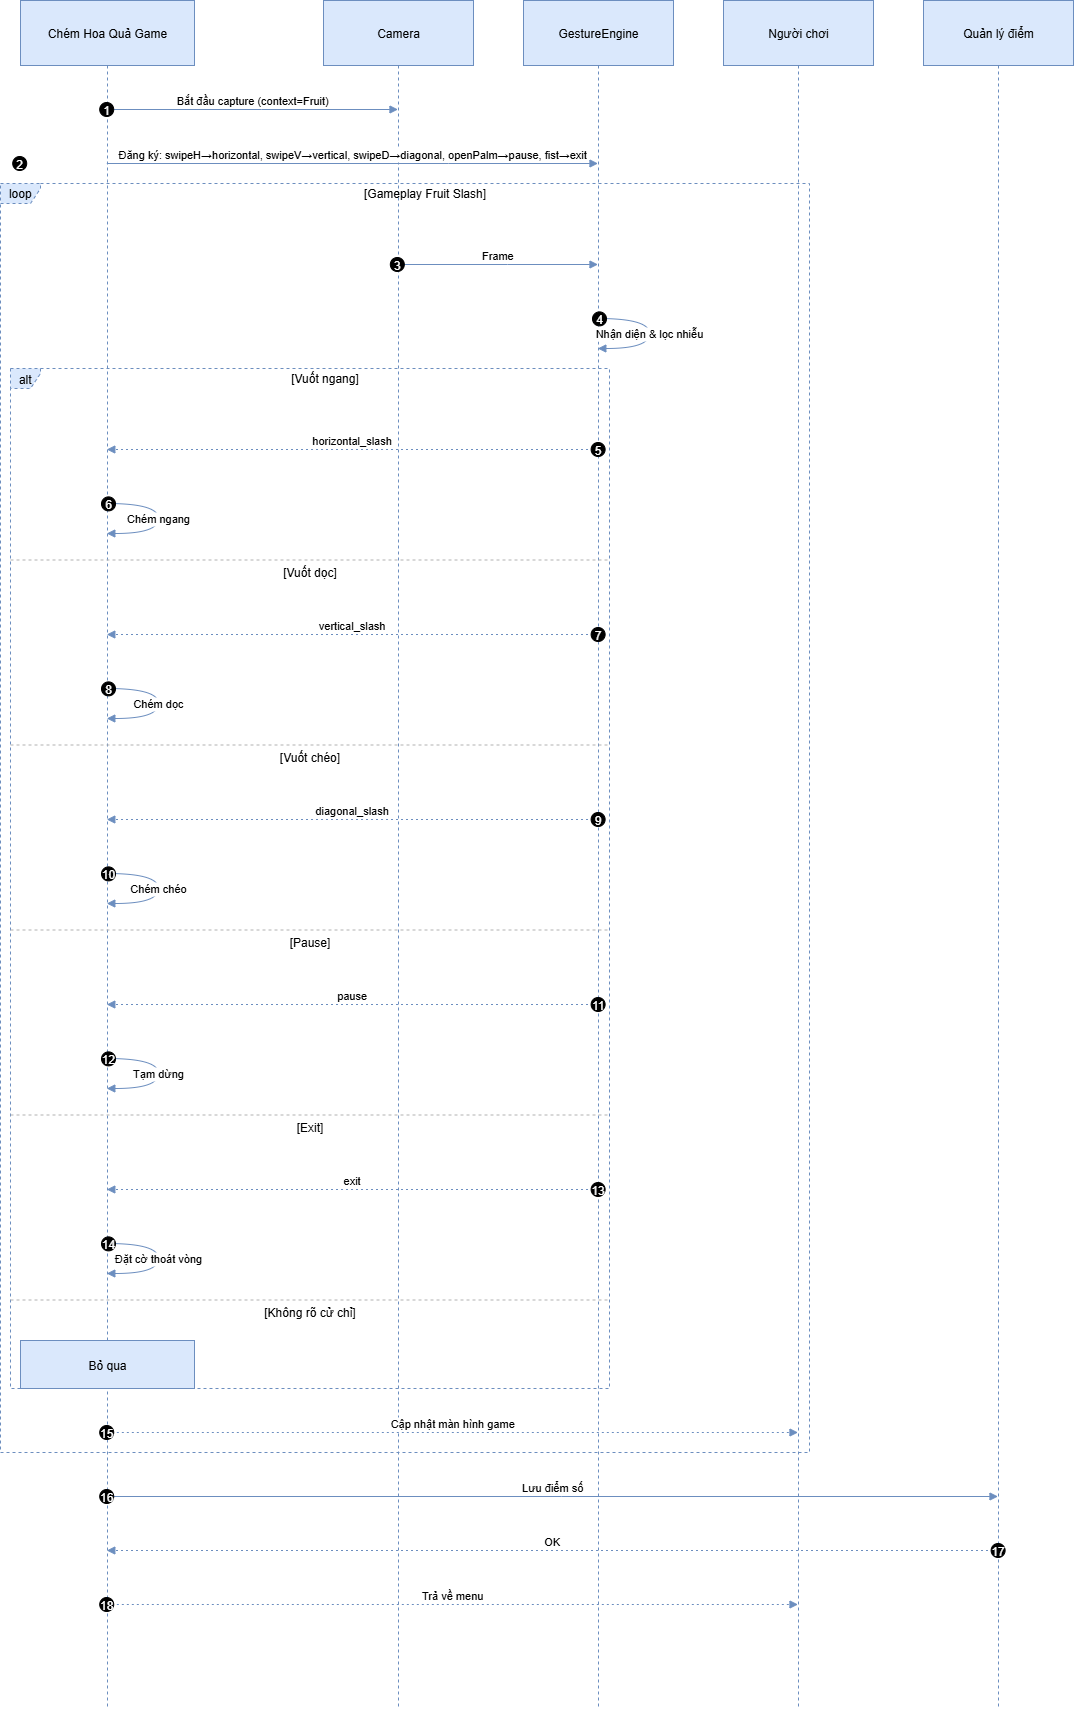

The diagram above was exported from draw.io. Its source (the exported page's mxGraphModel, read from the mxfile embedded in the PNG):
<mxGraphModel dx="1216" dy="711" grid="1" gridSize="10" guides="1" tooltips="1" connect="1" arrows="1" fold="1" page="1" pageScale="1" pageWidth="850" pageHeight="1100" math="0" shadow="0">
  <root>
    <mxCell id="0" />
    <mxCell id="1" parent="0" />
    <mxCell id="i0w7kVnVW54dZWxd1ZbS-141" value="Chém Hoa Quả Game" style="shape=umlLifeline;perimeter=lifelinePerimeter;whiteSpace=wrap;container=1;dropTarget=0;collapsible=0;recursiveResize=0;outlineConnect=0;portConstraint=eastwest;newEdgeStyle={&quot;edgeStyle&quot;:&quot;elbowEdgeStyle&quot;,&quot;elbow&quot;:&quot;vertical&quot;,&quot;curved&quot;:0,&quot;rounded&quot;:0};size=65;fillColor=#dae8fc;strokeColor=#6c8ebf;" vertex="1" parent="1">
      <mxGeometry x="40" y="240" width="174" height="1709" as="geometry" />
    </mxCell>
    <mxCell id="i0w7kVnVW54dZWxd1ZbS-142" value="Camera" style="shape=umlLifeline;perimeter=lifelinePerimeter;whiteSpace=wrap;container=1;dropTarget=0;collapsible=0;recursiveResize=0;outlineConnect=0;portConstraint=eastwest;newEdgeStyle={&quot;edgeStyle&quot;:&quot;elbowEdgeStyle&quot;,&quot;elbow&quot;:&quot;vertical&quot;,&quot;curved&quot;:0,&quot;rounded&quot;:0};size=65;fillColor=#dae8fc;strokeColor=#6c8ebf;" vertex="1" parent="1">
      <mxGeometry x="343" y="240" width="150" height="1709" as="geometry" />
    </mxCell>
    <mxCell id="i0w7kVnVW54dZWxd1ZbS-143" value="GestureEngine" style="shape=umlLifeline;perimeter=lifelinePerimeter;whiteSpace=wrap;container=1;dropTarget=0;collapsible=0;recursiveResize=0;outlineConnect=0;portConstraint=eastwest;newEdgeStyle={&quot;edgeStyle&quot;:&quot;elbowEdgeStyle&quot;,&quot;elbow&quot;:&quot;vertical&quot;,&quot;curved&quot;:0,&quot;rounded&quot;:0};size=65;fillColor=#dae8fc;strokeColor=#6c8ebf;" vertex="1" parent="1">
      <mxGeometry x="543" y="240" width="150" height="1709" as="geometry" />
    </mxCell>
    <mxCell id="i0w7kVnVW54dZWxd1ZbS-144" value="Người chơi" style="shape=umlLifeline;perimeter=lifelinePerimeter;whiteSpace=wrap;container=1;dropTarget=0;collapsible=0;recursiveResize=0;outlineConnect=0;portConstraint=eastwest;newEdgeStyle={&quot;edgeStyle&quot;:&quot;elbowEdgeStyle&quot;,&quot;elbow&quot;:&quot;vertical&quot;,&quot;curved&quot;:0,&quot;rounded&quot;:0};size=65;fillColor=#dae8fc;strokeColor=#6c8ebf;" vertex="1" parent="1">
      <mxGeometry x="743" y="240" width="150" height="1709" as="geometry" />
    </mxCell>
    <mxCell id="i0w7kVnVW54dZWxd1ZbS-145" value="Quản lý điểm" style="shape=umlLifeline;perimeter=lifelinePerimeter;whiteSpace=wrap;container=1;dropTarget=0;collapsible=0;recursiveResize=0;outlineConnect=0;portConstraint=eastwest;newEdgeStyle={&quot;edgeStyle&quot;:&quot;elbowEdgeStyle&quot;,&quot;elbow&quot;:&quot;vertical&quot;,&quot;curved&quot;:0,&quot;rounded&quot;:0};size=65;fillColor=#dae8fc;strokeColor=#6c8ebf;" vertex="1" parent="1">
      <mxGeometry x="943" y="240" width="150" height="1709" as="geometry" />
    </mxCell>
    <mxCell id="i0w7kVnVW54dZWxd1ZbS-146" value="alt" style="shape=umlFrame;dashed=1;pointerEvents=0;dropTarget=0;strokeColor=#6c8ebf;height=20;width=30;fillColor=#dae8fc;" vertex="1" parent="1">
      <mxGeometry x="30" y="608" width="599" height="1020" as="geometry" />
    </mxCell>
    <mxCell id="i0w7kVnVW54dZWxd1ZbS-147" value="[Vuốt ngang]" style="text;strokeColor=none;fillColor=none;align=center;verticalAlign=middle;whiteSpace=wrap;" vertex="1" parent="i0w7kVnVW54dZWxd1ZbS-146">
      <mxGeometry x="30" width="569" height="20" as="geometry" />
    </mxCell>
    <mxCell id="i0w7kVnVW54dZWxd1ZbS-148" value="[Vuốt dọc]" style="shape=line;dashed=1;whiteSpace=wrap;verticalAlign=top;labelPosition=center;verticalLabelPosition=middle;align=center;strokeColor=#B3B3B3;" vertex="1" parent="i0w7kVnVW54dZWxd1ZbS-146">
      <mxGeometry y="190" width="599" height="3" as="geometry" />
    </mxCell>
    <mxCell id="i0w7kVnVW54dZWxd1ZbS-149" value="[Vuốt chéo]" style="shape=line;dashed=1;whiteSpace=wrap;verticalAlign=top;labelPosition=center;verticalLabelPosition=middle;align=center;strokeColor=#B3B3B3;" vertex="1" parent="i0w7kVnVW54dZWxd1ZbS-146">
      <mxGeometry y="375" width="599" height="3" as="geometry" />
    </mxCell>
    <mxCell id="i0w7kVnVW54dZWxd1ZbS-150" value="[Pause]" style="shape=line;dashed=1;whiteSpace=wrap;verticalAlign=top;labelPosition=center;verticalLabelPosition=middle;align=center;strokeColor=#B3B3B3;" vertex="1" parent="i0w7kVnVW54dZWxd1ZbS-146">
      <mxGeometry y="560" width="599" height="3" as="geometry" />
    </mxCell>
    <mxCell id="i0w7kVnVW54dZWxd1ZbS-151" value="[Exit]" style="shape=line;dashed=1;whiteSpace=wrap;verticalAlign=top;labelPosition=center;verticalLabelPosition=middle;align=center;strokeColor=#B3B3B3;" vertex="1" parent="i0w7kVnVW54dZWxd1ZbS-146">
      <mxGeometry y="745" width="599" height="3" as="geometry" />
    </mxCell>
    <mxCell id="i0w7kVnVW54dZWxd1ZbS-152" value="[Không rõ cử chỉ]" style="shape=line;dashed=1;whiteSpace=wrap;verticalAlign=top;labelPosition=center;verticalLabelPosition=middle;align=center;strokeColor=#B3B3B3;" vertex="1" parent="i0w7kVnVW54dZWxd1ZbS-146">
      <mxGeometry y="930" width="599" height="3" as="geometry" />
    </mxCell>
    <mxCell id="i0w7kVnVW54dZWxd1ZbS-153" value="loop" style="shape=umlFrame;dashed=1;pointerEvents=0;dropTarget=0;strokeColor=#6c8ebf;height=20;width=40;fillColor=#dae8fc;" vertex="1" parent="1">
      <mxGeometry x="20" y="423" width="809" height="1269" as="geometry" />
    </mxCell>
    <mxCell id="i0w7kVnVW54dZWxd1ZbS-154" value="[Gameplay Fruit Slash]" style="text;strokeColor=none;fillColor=none;align=center;verticalAlign=middle;whiteSpace=wrap;" vertex="1" parent="i0w7kVnVW54dZWxd1ZbS-153">
      <mxGeometry x="40" width="769" height="20" as="geometry" />
    </mxCell>
    <mxCell id="i0w7kVnVW54dZWxd1ZbS-155" value="Bắt đầu capture (context=Fruit)" style="verticalAlign=bottom;edgeStyle=elbowEdgeStyle;elbow=vertical;curved=0;rounded=0;endArrow=block;fillColor=#dae8fc;strokeColor=#6c8ebf;" edge="1" parent="1" source="i0w7kVnVW54dZWxd1ZbS-141" target="i0w7kVnVW54dZWxd1ZbS-142">
      <mxGeometry relative="1" as="geometry">
        <Array as="points">
          <mxPoint x="281" y="349" />
        </Array>
      </mxGeometry>
    </mxCell>
    <mxCell id="i0w7kVnVW54dZWxd1ZbS-156" value="1" style="ellipse;aspect=fixed;fillColor=#000000;align=center;fontColor=#FFFFFF;" vertex="1" parent="i0w7kVnVW54dZWxd1ZbS-155">
      <mxGeometry width="14" height="14" relative="1" as="geometry">
        <mxPoint x="-153" y="-7" as="offset" />
      </mxGeometry>
    </mxCell>
    <mxCell id="i0w7kVnVW54dZWxd1ZbS-157" value="Đăng ký: swipeH→horizontal, swipeV→vertical, swipeD→diagonal, openPalm→pause, fist→exit" style="verticalAlign=bottom;edgeStyle=elbowEdgeStyle;elbow=vertical;curved=0;rounded=0;endArrow=block;fillColor=#dae8fc;strokeColor=#6c8ebf;" edge="1" parent="1" source="i0w7kVnVW54dZWxd1ZbS-141" target="i0w7kVnVW54dZWxd1ZbS-143">
      <mxGeometry relative="1" as="geometry">
        <Array as="points">
          <mxPoint x="468" y="403" />
        </Array>
      </mxGeometry>
    </mxCell>
    <mxCell id="i0w7kVnVW54dZWxd1ZbS-158" value="2" style="ellipse;aspect=fixed;fillColor=#000000;align=center;fontColor=#FFFFFF;" vertex="1" parent="i0w7kVnVW54dZWxd1ZbS-157">
      <mxGeometry width="14" height="14" relative="1" as="geometry">
        <mxPoint x="-340" y="-7" as="offset" />
      </mxGeometry>
    </mxCell>
    <mxCell id="i0w7kVnVW54dZWxd1ZbS-159" value="Frame" style="verticalAlign=bottom;edgeStyle=elbowEdgeStyle;elbow=vertical;curved=0;rounded=0;endArrow=block;fillColor=#dae8fc;strokeColor=#6c8ebf;" edge="1" parent="1" source="i0w7kVnVW54dZWxd1ZbS-142" target="i0w7kVnVW54dZWxd1ZbS-143">
      <mxGeometry relative="1" as="geometry">
        <Array as="points">
          <mxPoint x="527" y="504" />
        </Array>
      </mxGeometry>
    </mxCell>
    <mxCell id="i0w7kVnVW54dZWxd1ZbS-160" value="3" style="ellipse;aspect=fixed;fillColor=#000000;align=center;fontColor=#FFFFFF;" vertex="1" parent="i0w7kVnVW54dZWxd1ZbS-159">
      <mxGeometry width="14" height="14" relative="1" as="geometry">
        <mxPoint x="-107.5" y="-7" as="offset" />
      </mxGeometry>
    </mxCell>
    <mxCell id="i0w7kVnVW54dZWxd1ZbS-161" value="Nhận diện &amp; lọc nhiễu" style="curved=1;endArrow=block;rounded=0;fillColor=#dae8fc;strokeColor=#6c8ebf;" edge="1" parent="1" source="i0w7kVnVW54dZWxd1ZbS-143" target="i0w7kVnVW54dZWxd1ZbS-143">
      <mxGeometry relative="1" as="geometry">
        <Array as="points">
          <mxPoint x="669" y="558" />
          <mxPoint x="669" y="588" />
        </Array>
      </mxGeometry>
    </mxCell>
    <mxCell id="i0w7kVnVW54dZWxd1ZbS-162" value="4" style="ellipse;aspect=fixed;fillColor=#000000;align=center;fontColor=#FFFFFF;" vertex="1" parent="i0w7kVnVW54dZWxd1ZbS-161">
      <mxGeometry width="14" height="14" relative="1" as="geometry">
        <mxPoint x="-57" y="-22" as="offset" />
      </mxGeometry>
    </mxCell>
    <mxCell id="i0w7kVnVW54dZWxd1ZbS-163" value="horizontal_slash" style="verticalAlign=bottom;edgeStyle=elbowEdgeStyle;elbow=vertical;curved=0;rounded=0;dashed=1;dashPattern=2 3;endArrow=block;fillColor=#dae8fc;strokeColor=#6c8ebf;" edge="1" parent="1" source="i0w7kVnVW54dZWxd1ZbS-143" target="i0w7kVnVW54dZWxd1ZbS-141">
      <mxGeometry relative="1" as="geometry">
        <Array as="points">
          <mxPoint x="384" y="689" />
        </Array>
      </mxGeometry>
    </mxCell>
    <mxCell id="i0w7kVnVW54dZWxd1ZbS-164" value="5" style="ellipse;aspect=fixed;fillColor=#000000;align=center;fontColor=#FFFFFF;" vertex="1" parent="i0w7kVnVW54dZWxd1ZbS-163">
      <mxGeometry width="14" height="14" relative="1" as="geometry">
        <mxPoint x="239" y="-7" as="offset" />
      </mxGeometry>
    </mxCell>
    <mxCell id="i0w7kVnVW54dZWxd1ZbS-165" value="Chém ngang" style="curved=1;endArrow=block;rounded=0;fillColor=#dae8fc;strokeColor=#6c8ebf;" edge="1" parent="1" source="i0w7kVnVW54dZWxd1ZbS-141" target="i0w7kVnVW54dZWxd1ZbS-141">
      <mxGeometry relative="1" as="geometry">
        <Array as="points">
          <mxPoint x="178" y="743" />
          <mxPoint x="178" y="773" />
        </Array>
      </mxGeometry>
    </mxCell>
    <mxCell id="i0w7kVnVW54dZWxd1ZbS-166" value="6" style="ellipse;aspect=fixed;fillColor=#000000;align=center;fontColor=#FFFFFF;" vertex="1" parent="i0w7kVnVW54dZWxd1ZbS-165">
      <mxGeometry width="14" height="14" relative="1" as="geometry">
        <mxPoint x="-57" y="-22" as="offset" />
      </mxGeometry>
    </mxCell>
    <mxCell id="i0w7kVnVW54dZWxd1ZbS-167" value="vertical_slash" style="verticalAlign=bottom;edgeStyle=elbowEdgeStyle;elbow=vertical;curved=0;rounded=0;dashed=1;dashPattern=2 3;endArrow=block;fillColor=#dae8fc;strokeColor=#6c8ebf;" edge="1" parent="1" source="i0w7kVnVW54dZWxd1ZbS-143" target="i0w7kVnVW54dZWxd1ZbS-141">
      <mxGeometry relative="1" as="geometry">
        <Array as="points">
          <mxPoint x="384" y="874" />
        </Array>
      </mxGeometry>
    </mxCell>
    <mxCell id="i0w7kVnVW54dZWxd1ZbS-168" value="7" style="ellipse;aspect=fixed;fillColor=#000000;align=center;fontColor=#FFFFFF;" vertex="1" parent="i0w7kVnVW54dZWxd1ZbS-167">
      <mxGeometry width="14" height="14" relative="1" as="geometry">
        <mxPoint x="239" y="-7" as="offset" />
      </mxGeometry>
    </mxCell>
    <mxCell id="i0w7kVnVW54dZWxd1ZbS-169" value="Chém dọc" style="curved=1;endArrow=block;rounded=0;fillColor=#dae8fc;strokeColor=#6c8ebf;" edge="1" parent="1" source="i0w7kVnVW54dZWxd1ZbS-141" target="i0w7kVnVW54dZWxd1ZbS-141">
      <mxGeometry relative="1" as="geometry">
        <Array as="points">
          <mxPoint x="178" y="928" />
          <mxPoint x="178" y="958" />
        </Array>
      </mxGeometry>
    </mxCell>
    <mxCell id="i0w7kVnVW54dZWxd1ZbS-170" value="8" style="ellipse;aspect=fixed;fillColor=#000000;align=center;fontColor=#FFFFFF;" vertex="1" parent="i0w7kVnVW54dZWxd1ZbS-169">
      <mxGeometry width="14" height="14" relative="1" as="geometry">
        <mxPoint x="-57" y="-22" as="offset" />
      </mxGeometry>
    </mxCell>
    <mxCell id="i0w7kVnVW54dZWxd1ZbS-171" value="diagonal_slash" style="verticalAlign=bottom;edgeStyle=elbowEdgeStyle;elbow=vertical;curved=0;rounded=0;dashed=1;dashPattern=2 3;endArrow=block;fillColor=#dae8fc;strokeColor=#6c8ebf;" edge="1" parent="1" source="i0w7kVnVW54dZWxd1ZbS-143" target="i0w7kVnVW54dZWxd1ZbS-141">
      <mxGeometry relative="1" as="geometry">
        <Array as="points">
          <mxPoint x="384" y="1059" />
        </Array>
      </mxGeometry>
    </mxCell>
    <mxCell id="i0w7kVnVW54dZWxd1ZbS-172" value="9" style="ellipse;aspect=fixed;fillColor=#000000;align=center;fontColor=#FFFFFF;" vertex="1" parent="i0w7kVnVW54dZWxd1ZbS-171">
      <mxGeometry width="14" height="14" relative="1" as="geometry">
        <mxPoint x="239" y="-7" as="offset" />
      </mxGeometry>
    </mxCell>
    <mxCell id="i0w7kVnVW54dZWxd1ZbS-173" value="Chém chéo" style="curved=1;endArrow=block;rounded=0;fillColor=#dae8fc;strokeColor=#6c8ebf;" edge="1" parent="1" source="i0w7kVnVW54dZWxd1ZbS-141" target="i0w7kVnVW54dZWxd1ZbS-141">
      <mxGeometry relative="1" as="geometry">
        <Array as="points">
          <mxPoint x="178" y="1113" />
          <mxPoint x="178" y="1143" />
        </Array>
      </mxGeometry>
    </mxCell>
    <mxCell id="i0w7kVnVW54dZWxd1ZbS-174" value="10" style="ellipse;aspect=fixed;fillColor=#000000;align=center;fontColor=#FFFFFF;" vertex="1" parent="i0w7kVnVW54dZWxd1ZbS-173">
      <mxGeometry width="14" height="14" relative="1" as="geometry">
        <mxPoint x="-57" y="-22" as="offset" />
      </mxGeometry>
    </mxCell>
    <mxCell id="i0w7kVnVW54dZWxd1ZbS-175" value="pause" style="verticalAlign=bottom;edgeStyle=elbowEdgeStyle;elbow=vertical;curved=0;rounded=0;dashed=1;dashPattern=2 3;endArrow=block;fillColor=#dae8fc;strokeColor=#6c8ebf;" edge="1" parent="1" source="i0w7kVnVW54dZWxd1ZbS-143" target="i0w7kVnVW54dZWxd1ZbS-141">
      <mxGeometry relative="1" as="geometry">
        <Array as="points">
          <mxPoint x="384" y="1244" />
        </Array>
      </mxGeometry>
    </mxCell>
    <mxCell id="i0w7kVnVW54dZWxd1ZbS-176" value="11" style="ellipse;aspect=fixed;fillColor=#000000;align=center;fontColor=#FFFFFF;" vertex="1" parent="i0w7kVnVW54dZWxd1ZbS-175">
      <mxGeometry width="14" height="14" relative="1" as="geometry">
        <mxPoint x="239" y="-7" as="offset" />
      </mxGeometry>
    </mxCell>
    <mxCell id="i0w7kVnVW54dZWxd1ZbS-177" value="Tạm dừng" style="curved=1;endArrow=block;rounded=0;fillColor=#dae8fc;strokeColor=#6c8ebf;" edge="1" parent="1" source="i0w7kVnVW54dZWxd1ZbS-141" target="i0w7kVnVW54dZWxd1ZbS-141">
      <mxGeometry relative="1" as="geometry">
        <Array as="points">
          <mxPoint x="178" y="1298" />
          <mxPoint x="178" y="1328" />
        </Array>
      </mxGeometry>
    </mxCell>
    <mxCell id="i0w7kVnVW54dZWxd1ZbS-178" value="12" style="ellipse;aspect=fixed;fillColor=#000000;align=center;fontColor=#FFFFFF;" vertex="1" parent="i0w7kVnVW54dZWxd1ZbS-177">
      <mxGeometry width="14" height="14" relative="1" as="geometry">
        <mxPoint x="-57" y="-22" as="offset" />
      </mxGeometry>
    </mxCell>
    <mxCell id="i0w7kVnVW54dZWxd1ZbS-179" value="exit" style="verticalAlign=bottom;edgeStyle=elbowEdgeStyle;elbow=vertical;curved=0;rounded=0;dashed=1;dashPattern=2 3;endArrow=block;fillColor=#dae8fc;strokeColor=#6c8ebf;" edge="1" parent="1" source="i0w7kVnVW54dZWxd1ZbS-143" target="i0w7kVnVW54dZWxd1ZbS-141">
      <mxGeometry relative="1" as="geometry">
        <Array as="points">
          <mxPoint x="384" y="1429" />
        </Array>
      </mxGeometry>
    </mxCell>
    <mxCell id="i0w7kVnVW54dZWxd1ZbS-180" value="13" style="ellipse;aspect=fixed;fillColor=#000000;align=center;fontColor=#FFFFFF;" vertex="1" parent="i0w7kVnVW54dZWxd1ZbS-179">
      <mxGeometry width="14" height="14" relative="1" as="geometry">
        <mxPoint x="239" y="-7" as="offset" />
      </mxGeometry>
    </mxCell>
    <mxCell id="i0w7kVnVW54dZWxd1ZbS-181" value="Đặt cờ thoát vòng" style="curved=1;endArrow=block;rounded=0;fillColor=#dae8fc;strokeColor=#6c8ebf;" edge="1" parent="1" source="i0w7kVnVW54dZWxd1ZbS-141" target="i0w7kVnVW54dZWxd1ZbS-141">
      <mxGeometry relative="1" as="geometry">
        <Array as="points">
          <mxPoint x="178" y="1483" />
          <mxPoint x="178" y="1513" />
        </Array>
      </mxGeometry>
    </mxCell>
    <mxCell id="i0w7kVnVW54dZWxd1ZbS-182" value="14" style="ellipse;aspect=fixed;fillColor=#000000;align=center;fontColor=#FFFFFF;" vertex="1" parent="i0w7kVnVW54dZWxd1ZbS-181">
      <mxGeometry width="14" height="14" relative="1" as="geometry">
        <mxPoint x="-57" y="-22" as="offset" />
      </mxGeometry>
    </mxCell>
    <mxCell id="i0w7kVnVW54dZWxd1ZbS-183" value="Cập nhật màn hình game" style="verticalAlign=bottom;edgeStyle=elbowEdgeStyle;elbow=vertical;curved=0;rounded=0;dashed=1;dashPattern=2 3;endArrow=block;fillColor=#dae8fc;strokeColor=#6c8ebf;" edge="1" parent="1" source="i0w7kVnVW54dZWxd1ZbS-141" target="i0w7kVnVW54dZWxd1ZbS-144">
      <mxGeometry relative="1" as="geometry">
        <Array as="points">
          <mxPoint x="481" y="1672" />
        </Array>
      </mxGeometry>
    </mxCell>
    <mxCell id="i0w7kVnVW54dZWxd1ZbS-184" value="15" style="ellipse;aspect=fixed;fillColor=#000000;align=center;fontColor=#FFFFFF;" vertex="1" parent="i0w7kVnVW54dZWxd1ZbS-183">
      <mxGeometry width="14" height="14" relative="1" as="geometry">
        <mxPoint x="-353" y="-7" as="offset" />
      </mxGeometry>
    </mxCell>
    <mxCell id="i0w7kVnVW54dZWxd1ZbS-185" value="Lưu điểm số" style="verticalAlign=bottom;edgeStyle=elbowEdgeStyle;elbow=vertical;curved=0;rounded=0;endArrow=block;fillColor=#dae8fc;strokeColor=#6c8ebf;" edge="1" parent="1" source="i0w7kVnVW54dZWxd1ZbS-141" target="i0w7kVnVW54dZWxd1ZbS-145">
      <mxGeometry relative="1" as="geometry">
        <Array as="points">
          <mxPoint x="581" y="1736" />
        </Array>
      </mxGeometry>
    </mxCell>
    <mxCell id="i0w7kVnVW54dZWxd1ZbS-186" value="16" style="ellipse;aspect=fixed;fillColor=#000000;align=center;fontColor=#FFFFFF;" vertex="1" parent="i0w7kVnVW54dZWxd1ZbS-185">
      <mxGeometry width="14" height="14" relative="1" as="geometry">
        <mxPoint x="-453" y="-7" as="offset" />
      </mxGeometry>
    </mxCell>
    <mxCell id="i0w7kVnVW54dZWxd1ZbS-187" value="OK" style="verticalAlign=bottom;edgeStyle=elbowEdgeStyle;elbow=vertical;curved=0;rounded=0;dashed=1;dashPattern=2 3;endArrow=block;fillColor=#dae8fc;strokeColor=#6c8ebf;" edge="1" parent="1" source="i0w7kVnVW54dZWxd1ZbS-145" target="i0w7kVnVW54dZWxd1ZbS-141">
      <mxGeometry relative="1" as="geometry">
        <Array as="points">
          <mxPoint x="584" y="1790" />
        </Array>
      </mxGeometry>
    </mxCell>
    <mxCell id="i0w7kVnVW54dZWxd1ZbS-188" value="17" style="ellipse;aspect=fixed;fillColor=#000000;align=center;fontColor=#FFFFFF;" vertex="1" parent="i0w7kVnVW54dZWxd1ZbS-187">
      <mxGeometry width="14" height="14" relative="1" as="geometry">
        <mxPoint x="439" y="-7" as="offset" />
      </mxGeometry>
    </mxCell>
    <mxCell id="i0w7kVnVW54dZWxd1ZbS-189" value="Trả về menu" style="verticalAlign=bottom;edgeStyle=elbowEdgeStyle;elbow=vertical;curved=0;rounded=0;dashed=1;dashPattern=2 3;endArrow=block;fillColor=#dae8fc;strokeColor=#6c8ebf;" edge="1" parent="1" source="i0w7kVnVW54dZWxd1ZbS-141" target="i0w7kVnVW54dZWxd1ZbS-144">
      <mxGeometry relative="1" as="geometry">
        <Array as="points">
          <mxPoint x="481" y="1844" />
        </Array>
      </mxGeometry>
    </mxCell>
    <mxCell id="i0w7kVnVW54dZWxd1ZbS-190" value="18" style="ellipse;aspect=fixed;fillColor=#000000;align=center;fontColor=#FFFFFF;" vertex="1" parent="i0w7kVnVW54dZWxd1ZbS-189">
      <mxGeometry width="14" height="14" relative="1" as="geometry">
        <mxPoint x="-353" y="-7" as="offset" />
      </mxGeometry>
    </mxCell>
    <mxCell id="i0w7kVnVW54dZWxd1ZbS-191" value="Bỏ qua" style="fillColor=#dae8fc;strokeColor=#6c8ebf;" vertex="1" parent="1">
      <mxGeometry x="40" y="1580" width="174" height="48" as="geometry" />
    </mxCell>
  </root>
</mxGraphModel>